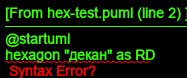

The diagram above was rendered by PlantUML. Its source (embedded in the PNG):
@startuml
hexagon "декан" as RD
rectangle "Факультет" as F
rectangle "Сотрудник" as E
F --> RD
RD --> E
@enduml